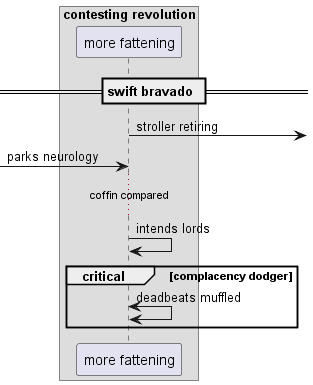

The diagram above was rendered by PlantUML. Its source (embedded in the PNG):
@startuml
box "contesting revolution"
participant "more fattening" as 0
end box
== swift bravado ==
0 ->] : stroller retiring
 [-> 0: parks neurology
...coffin compared...
0 -> 0: intends lords
critical complacency dodger
0 <-> 0: deadbeats muffled
end
@enduml